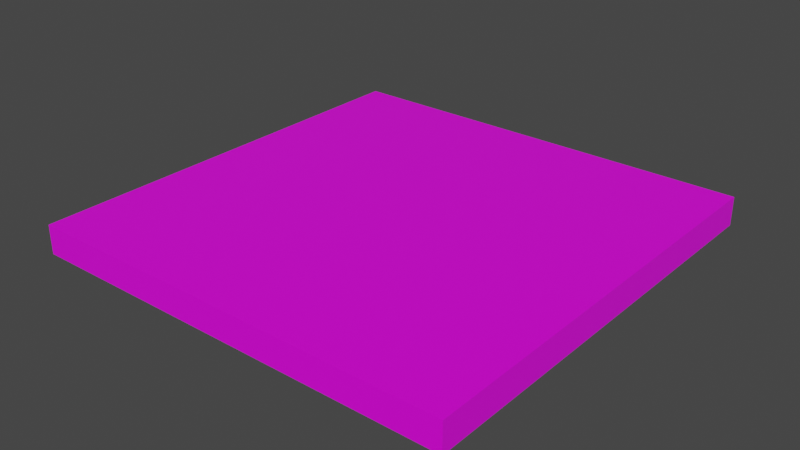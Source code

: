 # Source: ParkingSlot.blend  (saved by Blender 2.90.8; exported with 4.5.12 LTS)
import bpy
from mathutils import Matrix  # noqa: F401  (used for matrix-valued properties, if any)

bpy.ops.wm.read_factory_settings(use_empty=True)
scene = bpy.context.scene
scene.name = 'Scene'

# ---- collections
col_collection = bpy.data.collections.new('Collection'); scene.collection.children.link(col_collection)

# ---- images (referenced by path relative to the original .blend; pixels are not part of the script)
import os
ASSET_DIR = os.environ.get("B2B_ASSET_DIR", "")  # directory of the original .blend (textures are referenced by path, not embedded)
HERE = os.path.dirname(os.path.abspath(__file__))  # packed textures are extracted next to this script under _unpacked/

def load_image(name, relpath, width, height, colorspace="sRGB"):
    """Load a texture the original file referenced (path relative to the .blend, or extracted next to this script)."""
    p = next((c for c in (os.path.join(HERE, relpath), os.path.join(ASSET_DIR, relpath)) if relpath and os.path.exists(c)), "")
    if p:
        img = bpy.data.images.load(p, check_existing=True)
        img.name = name
    else:  # same state as the original file: an image datablock whose file is absent (Cycles renders it pink)
        img = bpy.data.images.new(name, width, height)
        img.source = "FILE"
        img.filepath = "//" + (relpath or name)
    img.colorspace_settings.name = colorspace
    return img
img_1200px_10x10_checkered_board_svg_png = load_image('1200px-10x10_checkered_board.svg.png', '1200px-10x10_checkered_board.svg.png', 1024, 1024, 'sRGB')

# ---- materials (node trees are filled in below, after node groups)
mat_material = bpy.data.materials.new('Material')
mat_material.alpha_threshold = 0.0
mat_material.use_transparent_shadow = False
mat_material.line_color = (0.0, 0.0, 0.0, 1.0)

# ---- material node trees
mat_material.use_nodes = True; mat_material.node_tree.nodes.clear()
_N = mat_material.node_tree.nodes; _L = mat_material.node_tree.links
n0 = _N.new('ShaderNodeOutputMaterial'); n0.name = 'Material Output'; n0.location = (300, 300)
n1 = _N.new('ShaderNodeBsdfPrincipled'); n1.name = 'Principled BSDF'; n1.location = (10, 300)
n1.distribution = 'GGX'
n1.subsurface_method = 'BURLEY'
n1.inputs[2].default_value = 0.4
n1.inputs[3].default_value = 1.45
n1.inputs[27].default_value = (0.0, 0.0, 0.0, 1.0)
n1.inputs[28].default_value = 1.0
n2 = _N.new('ShaderNodeTexImage'); n2.name = 'Image Texture'; n2.location = (-411, 197)
n2.image = img_1200px_10x10_checkered_board_svg_png
_L.new(n1.outputs[0], n0.inputs[0])
_L.new(n2.outputs[0], n1.inputs[0])
n0.is_active_output = True

# ---- world
world_world = bpy.data.worlds.new('World'); scene.world = world_world
world_world.use_nodes = True; world_world.node_tree.nodes.clear()
_N = world_world.node_tree.nodes; _L = world_world.node_tree.links
n0 = _N.new('ShaderNodeOutputWorld'); n0.name = 'World Output'; n0.location = (300, 300)
n1 = _N.new('ShaderNodeBackground'); n1.name = 'Background'; n1.location = (10, 300)
n1.inputs[0].default_value = (0.05088, 0.05088, 0.05088, 1.0)
_L.new(n1.outputs[0], n0.inputs[0])
n0.is_active_output = True
world_world.color = (0.05088, 0.05088, 0.05088)
world_world.use_sun_shadow = False
world_world.sun_shadow_jitter_overblur = 0.0

# ---- meshes
me_cube = bpy.data.meshes.new('Cube')
me_cube.from_pydata([(15.0, 15.0, 1.0), (15.0, 15.0, -1.0), (15.0, -15.0, 1.0), (15.0, -15.0, -1.0), (-15.0, 15.0, 1.0), (-15.0, 15.0, -1.0), (-15.0, -15.0, 1.0), (-15.0, -15.0, -1.0)], [], [(0, 4, 6, 2), (3, 2, 6, 7), (7, 6, 4, 5), (5, 1, 3, 7), (1, 0, 2, 3), (5, 4, 0, 1)])
_uv = me_cube.uv_layers.new(name='UVMap')
_uv.uv.foreach_set('vector', [-9.894e-05, 3.454e-05, 1.0, 3.454e-05, 1.0, 0.9999, -9.894e-05, 0.9999, 0.4003, 3.454e-05, 0.6004, 3.454e-05, 0.6004, 0.9999, 0.4003, 0.9999, 0.4003, 3.454e-05, 0.6004, 3.454e-05, 0.6004, 0.9999, 0.4003, 0.9999, -9.894e-05, 3.454e-05, 1.0, 3.454e-05, 1.0, 0.9999, -9.894e-05, 0.9999, 0.4003, 3.454e-05, 0.6004, 3.454e-05, 0.6004, 0.9999, 0.4003, 0.9999, 0.4003, 3.454e-05, 0.6004, 3.454e-05, 0.6004, 0.9999, 0.4003, 0.9999])
me_cube.materials.append(mat_material)
me_cube.use_remesh_preserve_volume = False
me_cube.use_remesh_preserve_attributes = False
me_cube.use_mirror_vertex_groups = False
me_cube.update()

# ---- objects
ob_cube = bpy.data.objects.new('Cube', me_cube)

# ---- transforms, parenting, visibility, modifiers, constraints
ob_cube.location = (0.0, 0.0, 0.0)
ob_cube.lock_rotations_4d = False
ob_cube.empty_display_type = 'ARROWS'
ob_cube.lineart.crease_threshold = 0.0

# ---- collection membership
col_collection.objects.link(ob_cube)

# ---- scene / render settings (as saved in the file)
scene.frame_start = 1; scene.frame_end = 250; scene.frame_set(1)
scene.render.engine = 'BLENDER_EEVEE_NEXT'
scene.cycles.use_denoising = False
scene.cycles.samples = 128
scene.cycles.sampling_pattern = 'TABULATED_SOBOL'
scene.cycles.use_adaptive_sampling = False
scene.cycles.use_light_tree = False
scene.view_settings.view_transform = 'Filmic'
bpy.context.view_layer.update()

# ---- added for rendering (the .blend has no active camera and no usable light): camera, sun
cam_auto = bpy.data.cameras.new('AutoCamera')
cam_auto.lens = 50.0
cam_auto.sensor_width = 36.0
cam_auto.clip_end = 1000.0
ob_auto_camera = bpy.data.objects.new('AutoCamera', cam_auto)
scene.collection.objects.link(ob_auto_camera)
ob_auto_camera.location = (39.2975, -47.1571, 31.438)
ob_auto_camera.rotation_euler = (1.09748, -7.21219e-08, 0.694738)
scene.camera = ob_auto_camera
light_auto_sun = bpy.data.lights.new('AutoSun', 'SUN')
light_auto_sun.energy = 3.0
light_auto_sun.angle = 0.0523599
ob_auto_sun = bpy.data.objects.new('AutoSun', light_auto_sun)
scene.collection.objects.link(ob_auto_sun)
ob_auto_sun.rotation_euler = (0.872665, 0.174533, 0.523599)
bpy.context.view_layer.update()
